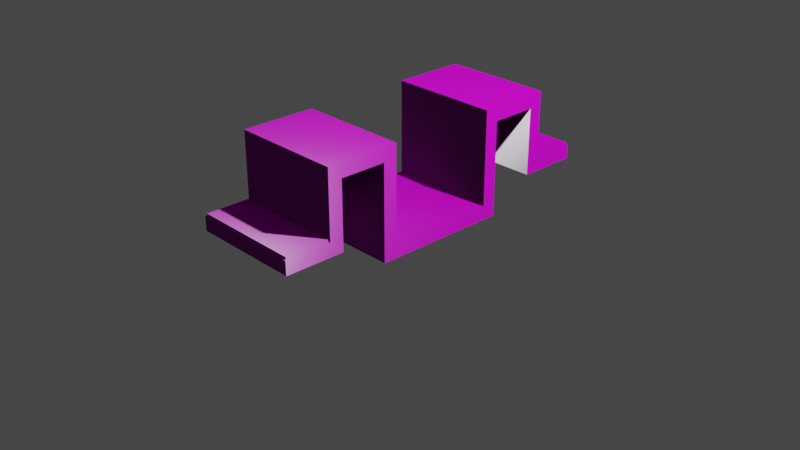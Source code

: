# Source: Lavicka_Umelecka_Stavebka.blend  (saved by Blender 3.6.13; exported with 4.5.12 LTS)
import bpy
from mathutils import Matrix  # noqa: F401  (used for matrix-valued properties, if any)

bpy.ops.wm.read_factory_settings(use_empty=True)
scene = bpy.context.scene
scene.name = 'Scene'

# ---- collections
col_collection = bpy.data.collections.new('Collection'); scene.collection.children.link(col_collection)

# ---- images (referenced by path relative to the original .blend; pixels are not part of the script)
import os
ASSET_DIR = os.environ.get("B2B_ASSET_DIR", "")  # directory of the original .blend (textures are referenced by path, not embedded)
HERE = os.path.dirname(os.path.abspath(__file__))  # packed textures are extracted next to this script under _unpacked/

def load_image(name, relpath, width, height, colorspace="sRGB"):
    """Load a texture the original file referenced (path relative to the .blend, or extracted next to this script)."""
    p = next((c for c in (os.path.join(HERE, relpath), os.path.join(ASSET_DIR, relpath)) if relpath and os.path.exists(c)), "")
    if p:
        img = bpy.data.images.load(p, check_existing=True)
        img.name = name
    else:  # same state as the original file: an image datablock whose file is absent (Cycles renders it pink)
        img = bpy.data.images.new(name, width, height)
        img.source = "FILE"
        img.filepath = "//" + (relpath or name)
    img.colorspace_settings.name = colorspace
    return img
img_baking_001 = load_image('Baking.001', 'Lavicka_Umelecka_Stavebka-normal.jpg', 1024, 1024, 'Non-Color')
img_lavicka_umelecka_stavebka_roughness_jpg = load_image('Lavicka_Umelecka_Stavebka-roughness.jpg', 'Lavicka_Umelecka_Stavebka-roughness.jpg', 1024, 1024, 'Non-Color')
img_lavicka_umelecka_stavebka_diffuse_jpg = load_image('Lavicka_Umelecka_Stavebka-diffuse.jpg', 'Lavicka_Umelecka_Stavebka-diffuse.jpg', 1024, 1024, 'sRGB')
img_granular_concrete_disp_8k_png_001 = load_image('granular_concrete_disp_8k.png.001', 'granular_concrete_disp_4k.png', 1024, 1024, 'Non-Color')
img_granular_concrete_diff_8k_png_001 = load_image('granular_concrete_diff_8k.png.001', 'granular_concrete_diff_4k.jpg', 1024, 1024, 'sRGB')
img_granular_concrete_rough_8k_png_001 = load_image('granular_concrete_rough_8k.png.001', 'granular_concrete_rough_4k.exr', 1024, 1024, 'Non-Color')
img_granular_concrete_nor_gl_png_001 = load_image('granular_concrete_nor_gl.png.001', 'granular_concrete_nor_gl_4k.exr', 1024, 1024, 'Non-Color')
img_wood_planks_dirt_disp_png_001 = load_image('wood_planks_dirt_disp.png.001', 'wood_planks_dirt_disp_4k.png', 1024, 1024, 'Non-Color')
img_wood_planks_dirt_rough_png_001 = load_image('wood_planks_dirt_rough.png.001', 'wood_planks_dirt_rough_4k.exr', 1024, 1024, 'Non-Color')
img_wood_planks_dirt_nor_gl_png_001 = load_image('wood_planks_dirt_nor_gl.png.001', 'wood_planks_dirt_nor_gl_4k.exr', 1024, 1024, 'Non-Color')
img_wood_planks_dirt_diff_png_001 = load_image('wood_planks_dirt_diff.png.001', 'wood_planks_dirt_diff_4k.jpg', 1024, 1024, 'sRGB')

# ---- materials (node trees are filled in below, after node groups)
mat_lavicka_umelecka_stavebka = bpy.data.materials.new('Lavicka_Umelecka_Stavebka')
mat_granular_concrete_001 = bpy.data.materials.new('granular_concrete.001')
mat_granular_concrete_001.displacement_method = 'DISPLACEMENT'
mat_wood_planks_dirt_001 = bpy.data.materials.new('wood_planks_dirt.001')
mat_wood_planks_dirt_001.displacement_method = 'DISPLACEMENT'

# ---- material node trees
mat_lavicka_umelecka_stavebka.use_nodes = True; mat_lavicka_umelecka_stavebka.node_tree.nodes.clear()
_N = mat_lavicka_umelecka_stavebka.node_tree.nodes; _L = mat_lavicka_umelecka_stavebka.node_tree.links
n0 = _N.new('ShaderNodeBsdfPrincipled'); n0.name = 'Principled BSDF'; n0.location = (10, 300)
n0.distribution = 'GGX'
n0.subsurface_method = 'RANDOM_WALK_SKIN'
n0.inputs[3].default_value = 1.45
n0.inputs[27].default_value = (0.0, 0.0, 0.0, 1.0)
n0.inputs[28].default_value = 1.0
n1 = _N.new('ShaderNodeOutputMaterial'); n1.name = 'Material Output'; n1.location = (300, 300)
n2 = _N.new('ShaderNodeTexImage'); n2.name = 'Image Texture.002'; n2.location = (-440, -287)
n2.image = img_baking_001
n3 = _N.new('ShaderNodeTexImage'); n3.name = 'Image Texture.001'; n3.location = (-446, 12)
n3.image = img_lavicka_umelecka_stavebka_roughness_jpg
n4 = _N.new('ShaderNodeTexImage'); n4.name = 'Image Texture'; n4.location = (-449, 308)
n4.image = img_lavicka_umelecka_stavebka_diffuse_jpg
_L.new(n0.outputs[0], n1.inputs[0])
_L.new(n2.outputs[0], n0.inputs[5])
_L.new(n3.outputs[0], n0.inputs[2])
_L.new(n4.outputs[0], n0.inputs[0])
n1.is_active_output = True
mat_granular_concrete_001.use_nodes = True; mat_granular_concrete_001.node_tree.nodes.clear()
_N = mat_granular_concrete_001.node_tree.nodes; _L = mat_granular_concrete_001.node_tree.links
n0 = _N.new('NodeFrame'); n0.name = 'Frame'; n0.location = (-1343, 498)
n0.label = 'Mapping'
n0.width = 400
n1 = _N.new('NodeFrame'); n1.name = 'Frame.001'; n1.location = (-701, 698)
n1.label = 'Textures'
n1.width = 358
n2 = _N.new('ShaderNodeOutputMaterial'); n2.name = 'Material Output'; n2.location = (293, 211)
n3 = _N.new('ShaderNodeTexImage'); n3.name = 'Image Texture'; n3.location = (88, -880)
n3.label = 'Displacement'
n3.image = img_granular_concrete_disp_8k_png_001
n4 = _N.new('ShaderNodeTexImage'); n4.name = 'Image Texture.001'; n4.location = (88, -40)
n4.label = 'Base Color'
n4.image = img_granular_concrete_diff_8k_png_001
n5 = _N.new('ShaderNodeTexImage'); n5.name = 'Image Texture.002'; n5.location = (88, -320)
n5.label = 'Roughness'
n5.image = img_granular_concrete_rough_8k_png_001
n6 = _N.new('ShaderNodeTexImage'); n6.name = 'Image Texture.003'; n6.location = (88, -600)
n6.label = 'Normal'
n6.image = img_granular_concrete_nor_gl_png_001
n7 = _N.new('ShaderNodeNormalMap'); n7.name = 'Normal Map'; n7.location = (-313, 98)
n8 = _N.new('ShaderNodeMapping'); n8.name = 'Mapping'; n8.location = (230, -40)
n9 = _N.new('NodeReroute'); n9.name = 'Reroute'; n9.location = (38, -628)
n9.width = 16
n9.socket_idname = 'NodeSocketVector'
n10 = _N.new('ShaderNodeTexCoord'); n10.name = 'Texture Coordinate'; n10.location = (30, -40)
n11 = _N.new('ShaderNodeBsdfPrincipled'); n11.name = 'Principled BSDF'; n11.location = (-63, 458)
n11.distribution = 'GGX'
n11.subsurface_method = 'BURLEY'
n11.inputs[3].default_value = 1.45
n11.inputs[27].default_value = (0.0, 0.0, 0.0, 1.0)
n11.inputs[28].default_value = 1.0
n12 = _N.new('ShaderNodeDisplacement'); n12.name = 'Displacement'; n12.location = (8, -234)
n12.inputs[2].default_value = 0.005
n13 = _N.new('ShaderNodeMix'); n13.name = 'Mix'; n13.location = (-283, 585)
n13.data_type = 'RGBA'
n13.inputs[0].default_value = 0.325
n13.inputs[7].default_value = (1.0, 1.0, 1.0, 1.0)
n14 = _N.new('ShaderNodeTexImage'); n14.name = 'Image Texture.004'; n14.location = (-29, 852)
n14.image = img_baking_001
n3.parent = n1
n4.parent = n1
n5.parent = n1
n6.parent = n1
n8.parent = n0
n9.parent = n1
n10.parent = n0
_L.new(n11.outputs[0], n2.inputs[0])
_L.new(n3.outputs[0], n12.inputs[0])
_L.new(n12.outputs[0], n2.inputs[2])
_L.new(n13.outputs[2], n11.inputs[0])
_L.new(n5.outputs[0], n11.inputs[2])
_L.new(n6.outputs[0], n7.inputs[1])
_L.new(n7.outputs[0], n11.inputs[5])
_L.new(n9.outputs[0], n4.inputs[0])
_L.new(n9.outputs[0], n5.inputs[0])
_L.new(n9.outputs[0], n6.inputs[0])
_L.new(n9.outputs[0], n3.inputs[0])
_L.new(n8.outputs[0], n9.inputs[0])
_L.new(n10.outputs[2], n8.inputs[0])
_L.new(n4.outputs[0], n13.inputs[6])
n2.is_active_output = True
mat_wood_planks_dirt_001.use_nodes = True; mat_wood_planks_dirt_001.node_tree.nodes.clear()
_N = mat_wood_planks_dirt_001.node_tree.nodes; _L = mat_wood_planks_dirt_001.node_tree.links
n0 = _N.new('NodeFrame'); n0.name = 'Frame'; n0.location = (-1360, 334)
n0.label = 'Mapping'
n0.width = 400
n1 = _N.new('NodeFrame'); n1.name = 'Frame.001'; n1.location = (-718, 534)
n1.label = 'Textures'
n1.width = 358
n2 = _N.new('ShaderNodeOutputMaterial'); n2.name = 'Material Output'; n2.location = (306, 145)
n3 = _N.new('ShaderNodeTexImage'); n3.name = 'Image Texture'; n3.location = (88, -880)
n3.label = 'Displacement'
n3.image = img_wood_planks_dirt_disp_png_001
n4 = _N.new('ShaderNodeDisplacement'); n4.name = 'Displacement'; n4.location = (20, -406)
n4.inputs[2].default_value = 0.02
n5 = _N.new('ShaderNodeTexImage'); n5.name = 'Image Texture.002'; n5.location = (88, -320)
n5.label = 'Roughness'
n5.image = img_wood_planks_dirt_rough_png_001
n6 = _N.new('ShaderNodeTexImage'); n6.name = 'Image Texture.003'; n6.location = (88, -600)
n6.label = 'Normal'
n6.image = img_wood_planks_dirt_nor_gl_png_001
n7 = _N.new('ShaderNodeNormalMap'); n7.name = 'Normal Map'; n7.location = (-330, -66)
n8 = _N.new('ShaderNodeMapping'); n8.name = 'Mapping'; n8.location = (230, -40)
n8.inputs[1].default_value = (0.5, 0.0, 0.0)
n9 = _N.new('NodeReroute'); n9.name = 'Reroute'; n9.location = (38, -595)
n9.width = 16
n9.socket_idname = 'NodeSocketVector'
n10 = _N.new('ShaderNodeTexCoord'); n10.name = 'Texture Coordinate'; n10.location = (30, -40)
n11 = _N.new('ShaderNodeBsdfPrincipled'); n11.name = 'Principled BSDF'; n11.location = (-101, 431)
n11.distribution = 'GGX'
n11.subsurface_method = 'BURLEY'
n11.inputs[3].default_value = 1.45
n11.inputs[27].default_value = (0.0, 0.0, 0.0, 1.0)
n11.inputs[28].default_value = 1.0
n12 = _N.new('ShaderNodeTexImage'); n12.name = 'Image Texture.001'; n12.location = (88, -40)
n12.label = 'Base Color'
n12.image = img_wood_planks_dirt_diff_png_001
n13 = _N.new('ShaderNodeTexImage'); n13.name = 'Image Texture.004'; n13.location = (-33, 776)
n13.image = img_baking_001
n3.parent = n1
n5.parent = n1
n6.parent = n1
n8.parent = n0
n9.parent = n1
n10.parent = n0
n12.parent = n1
_L.new(n11.outputs[0], n2.inputs[0])
_L.new(n3.outputs[0], n4.inputs[0])
_L.new(n4.outputs[0], n2.inputs[2])
_L.new(n5.outputs[0], n11.inputs[2])
_L.new(n6.outputs[0], n7.inputs[1])
_L.new(n9.outputs[0], n12.inputs[0])
_L.new(n9.outputs[0], n5.inputs[0])
_L.new(n9.outputs[0], n6.inputs[0])
_L.new(n9.outputs[0], n3.inputs[0])
_L.new(n8.outputs[0], n9.inputs[0])
_L.new(n10.outputs[2], n8.inputs[0])
_L.new(n12.outputs[0], n11.inputs[0])
_L.new(n7.outputs[0], n11.inputs[5])
n2.is_active_output = True

# ---- world
world_world = bpy.data.worlds.new('World'); scene.world = world_world
world_world.use_nodes = True; world_world.node_tree.nodes.clear()
_N = world_world.node_tree.nodes; _L = world_world.node_tree.links
n0 = _N.new('ShaderNodeOutputWorld'); n0.name = 'World Output'; n0.location = (300, 300)
n1 = _N.new('ShaderNodeBackground'); n1.name = 'Background'; n1.location = (10, 300)
n1.inputs[0].default_value = (0.05088, 0.05088, 0.05088, 1.0)
_L.new(n1.outputs[0], n0.inputs[0])
n0.is_active_output = True
world_world.color = (0.05088, 0.05088, 0.05088)
world_world.use_sun_shadow = False
world_world.sun_shadow_jitter_overblur = 0.0

# ---- cameras
cam_camera = bpy.data.cameras.new('Camera')
cam_camera.clip_end = 100.0
cam_camera.ortho_scale = 7.314

# ---- lights
light_light = bpy.data.lights.new('Light', 'POINT')
light_light.transmission_factor = 0.0
light_light.energy = 1000.0
light_light.shadow_soft_size = 0.1
light_light.shadow_maximum_resolution = 0.006
light_light.use_absolute_resolution = True

# ---- meshes
me_cube_024 = bpy.data.meshes.new('Cube.024')
me_cube_024.from_pydata([(-0.6, -0.75, 1.192e-07), (-0.6, -0.75, 0.15), (0.6, -0.75, 1.192e-07), (0.6, -0.75, 0.15), (-0.6, -0.6, 1.192e-07), (-0.6, -0.6, 0.15), (0.6, -0.6, 1.192e-07), (0.6, -0.6, 0.15), (-0.6, 0.0, 0.0), (-0.6, 0.0, 0.15), (0.6, 0.0, 0.0), (0.6, 0.0, 0.15), (0.6, -0.6, 1.175), (0.6, -0.75, 1.175), (-0.6, -0.75, 1.175), (-0.6, -0.6, 1.175), (-0.6, -0.6, 1.025), (0.6, -0.6, 1.025), (0.6, -0.75, 1.025), (-0.6, -0.75, 1.025), (0.6, -1.4, 1.175), (-0.6, -1.4, 1.175), (-0.6, -1.4, 1.025), (0.6, -1.4, 1.025), (-0.6, -1.25, 1.025), (-0.6, -1.25, 1.175), (0.6, -1.25, 1.175), (0.6, -1.25, 1.025), (0.6, -1.4, 0.3), (-0.6, -1.4, 0.3), (-0.6, -1.25, 0.3), (0.6, -1.25, 0.3), (-0.6, -1.25, 0.45), (-0.5868, -1.413, 0.45), (0.6, -1.25, 0.45), (0.5868, -1.413, 0.45), (0.6, -1.9, 0.3), (-0.6, -1.9, 0.3), (0.5868, -1.887, 0.45), (-0.5868, -1.887, 0.45), (-0.6, -1.4, 0.45), (0.6, -1.4, 0.45), (-0.6, -1.9, 0.45), (0.6, -1.9, 0.45), (-0.5868, -1.413, 0.4785), (0.5868, -1.413, 0.4785), (-0.5868, -1.887, 0.4785), (0.5868, -1.887, 0.4785), (-0.6, 0.75, 1.192e-07), (-0.6, 0.75, 0.15), (0.6, 0.75, 1.192e-07), (0.6, 0.75, 0.15), (-0.6, 0.6, 1.192e-07), (-0.6, 0.6, 0.15), (0.6, 0.6, 1.192e-07), (0.6, 0.6, 0.15), (0.6, 0.6, 1.175), (0.6, 0.75, 1.175), (-0.6, 0.75, 1.175), (-0.6, 0.6, 1.175), (-0.6, 0.6, 1.025), (0.6, 0.6, 1.025), (0.6, 0.75, 1.025), (-0.6, 0.75, 1.025), (0.6, 1.4, 1.175), (-0.6, 1.4, 1.175), (-0.6, 1.4, 1.025), (0.6, 1.4, 1.025), (-0.6, 1.25, 1.025), (-0.6, 1.25, 1.175), (0.6, 1.25, 1.175), (0.6, 1.25, 1.025), (0.6, 1.4, 0.3), (-0.6, 1.4, 0.3), (-0.6, 1.25, 0.3), (0.6, 1.25, 0.3), (-0.6, 1.25, 0.45), (-0.5868, 1.413, 0.45), (0.6, 1.25, 0.45), (0.5868, 1.413, 0.45), (0.6, 1.9, 0.3), (-0.6, 1.9, 0.3), (0.5868, 1.887, 0.45), (-0.5868, 1.887, 0.45), (-0.6, 1.4, 0.45), (0.6, 1.4, 0.45), (-0.6, 1.9, 0.45), (0.6, 1.9, 0.45), (-0.5868, 1.413, 0.4785), (0.5868, 1.413, 0.4785), (-0.5868, 1.887, 0.4785), (0.5868, 1.887, 0.4785)], [], [(6, 7, 3, 2), (2, 3, 1, 0), (4, 6, 2, 0), (17, 16, 15, 12), (11, 9, 5, 7), (8, 10, 6, 4), (10, 11, 7, 6), (0, 1, 5, 4), (4, 5, 9, 8), (12, 15, 14, 13), (18, 17, 12, 13), (16, 19, 14, 15), (25, 24, 22, 21), (1, 3, 18, 19), (5, 1, 19, 16), (3, 7, 17, 18), (7, 5, 16, 17), (22, 23, 20, 21), (26, 25, 21, 20), (40, 32, 30, 29), (27, 26, 20, 23), (18, 13, 26, 27), (19, 18, 27, 24), (13, 14, 25, 26), (14, 19, 24, 25), (30, 31, 28, 29), (32, 34, 31, 30), (34, 41, 28, 31), (38, 35, 45, 47), (23, 22, 40, 41), (27, 23, 41, 34), (24, 27, 34, 32), (22, 24, 32, 40), (43, 42, 37, 36), (29, 28, 36, 37), (40, 29, 37, 42), (28, 41, 43, 36), (33, 35, 41, 40), (38, 39, 42, 43), (39, 33, 40, 42), (35, 38, 43, 41), (45, 44, 46, 47), (39, 38, 47, 46), (33, 39, 46, 44), (35, 33, 44, 45), (54, 50, 51, 55), (50, 48, 49, 51), (52, 48, 50, 54), (61, 56, 59, 60), (11, 55, 53, 9), (8, 52, 54, 10), (10, 54, 55, 11), (48, 52, 53, 49), (52, 8, 9, 53), (56, 57, 58, 59), (62, 57, 56, 61), (60, 59, 58, 63), (69, 65, 66, 68), (49, 63, 62, 51), (53, 60, 63, 49), (51, 62, 61, 55), (55, 61, 60, 53), (66, 65, 64, 67), (70, 64, 65, 69), (84, 73, 74, 76), (71, 67, 64, 70), (62, 71, 70, 57), (63, 68, 71, 62), (57, 70, 69, 58), (58, 69, 68, 63), (74, 73, 72, 75), (76, 74, 75, 78), (78, 75, 72, 85), (82, 91, 89, 79), (67, 85, 84, 66), (71, 78, 85, 67), (68, 76, 78, 71), (66, 84, 76, 68), (87, 80, 81, 86), (73, 81, 80, 72), (84, 86, 81, 73), (72, 80, 87, 85), (77, 84, 85, 79), (82, 87, 86, 83), (83, 86, 84, 77), (79, 85, 87, 82), (89, 91, 90, 88), (83, 90, 91, 82), (77, 88, 90, 83), (79, 89, 88, 77)])
_uv = me_cube_024.uv_layers.new(name='UVMap')
_uv.uv.foreach_set('vector', [0.1935, 0.2137, 0.1693, 0.2137, 0.1693, 0.1895, 0.1935, 0.1895, 0.5645, 0.6491, 0.5403, 0.6491, 0.5403, 0.4557, 0.5645, 0.4557, 0.5927, 0.02826, 0.3993, 0.02826, 0.3993, 0.004078, 0.5927, 0.004078, 0.5968, 0.4557, 0.5968, 0.6491, 0.5727, 0.6491, 0.5727, 0.4557, 0.5927, 0.3508, 0.3993, 0.3508, 0.3993, 0.2541, 0.5927, 0.2541, 0.5927, 0.125, 0.3993, 0.125, 0.3993, 0.02826, 0.5927, 0.02826, 0.1935, 0.3104, 0.1693, 0.3104, 0.1693, 0.2137, 0.1935, 0.2137, 0.3911, 0.4313, 0.3669, 0.4313, 0.3669, 0.4071, 0.3911, 0.4071, 0.3911, 0.4071, 0.3669, 0.4071, 0.3669, 0.3104, 0.3911, 0.3104, 0.004078, 0.8183, 0.004078, 0.6249, 0.02826, 0.6249, 0.02826, 0.8183, 0.02826, 0.1895, 0.02826, 0.2137, 0.004078, 0.2137, 0.004078, 0.1895, 0.2259, 0.4071, 0.2259, 0.4313, 0.2017, 0.4313, 0.2017, 0.4071, 0.2017, 0.5119, 0.2259, 0.5119, 0.2259, 0.5361, 0.2017, 0.5361, 0.5403, 0.4557, 0.5403, 0.6491, 0.3993, 0.6491, 0.3993, 0.4557, 0.3669, 0.4071, 0.3669, 0.4313, 0.2259, 0.4313, 0.2259, 0.4071, 0.1693, 0.1895, 0.1693, 0.2137, 0.02826, 0.2137, 0.02826, 0.1895, 0.7379, 0.4557, 0.7379, 0.6491, 0.5968, 0.6491, 0.5968, 0.4557, 0.4234, 0.6573, 0.4234, 0.8508, 0.3993, 0.8508, 0.3993, 0.6573, 0.1089, 0.8183, 0.1089, 0.6249, 0.1331, 0.6249, 0.1331, 0.8183, 0.3186, 0.5361, 0.3186, 0.5119, 0.3427, 0.5119, 0.3427, 0.5361, 0.02826, 0.1089, 0.004078, 0.1089, 0.004078, 0.08469, 0.02826, 0.08469, 0.02826, 0.1895, 0.004078, 0.1895, 0.004078, 0.1089, 0.02826, 0.1089, 0.9437, 0.2057, 0.9437, 0.3992, 0.8631, 0.3992, 0.8631, 0.2057, 0.02826, 0.8183, 0.02826, 0.6249, 0.1089, 0.6249, 0.1089, 0.8183, 0.2017, 0.4313, 0.2259, 0.4313, 0.2259, 0.5119, 0.2017, 0.5119, 0.3831, 0.6249, 0.3831, 0.8183, 0.359, 0.8183, 0.359, 0.6249, 0.617, 0.8508, 0.617, 0.6573, 0.6412, 0.6573, 0.6412, 0.8508, 0.121, 0.1089, 0.121, 0.08469, 0.1451, 0.08469, 0.1451, 0.1089, 0.008677, 0.8265, 0.008677, 0.9028, 0.004078, 0.9028, 0.004078, 0.8265, 0.4234, 0.8508, 0.4234, 0.6573, 0.5161, 0.6573, 0.5161, 0.8508, 0.02826, 0.1089, 0.02826, 0.08469, 0.121, 0.08469, 0.121, 0.1089, 0.5243, 0.8508, 0.5243, 0.6573, 0.617, 0.6573, 0.617, 0.8508, 0.2259, 0.5361, 0.2259, 0.5119, 0.3186, 0.5119, 0.3186, 0.5361, 0.8711, 0.6491, 0.8711, 0.4557, 0.8953, 0.4557, 0.8953, 0.6491, 0.359, 0.6249, 0.359, 0.8183, 0.2783, 0.8183, 0.2783, 0.6249, 0.3186, 0.5361, 0.3427, 0.5361, 0.3427, 0.6167, 0.3186, 0.6167, 0.1451, 0.08469, 0.121, 0.08469, 0.121, 0.004078, 0.1451, 0.004078, 0.8528, 0.397, 0.8528, 0.2078, 0.8549, 0.2057, 0.8549, 0.3992, 0.7764, 0.2078, 0.7764, 0.397, 0.7743, 0.3992, 0.7743, 0.2057, 0.7764, 0.397, 0.8528, 0.397, 0.8549, 0.3992, 0.7743, 0.3992, 0.8528, 0.2078, 0.7764, 0.2078, 0.7743, 0.2057, 0.8549, 0.2057, 0.9798, 0.4557, 0.9798, 0.6449, 0.9035, 0.6449, 0.9035, 0.4557, 0.9564, 0.2057, 0.9564, 0.3949, 0.9518, 0.3949, 0.9518, 0.2057, 0.02143, 0.8265, 0.02143, 0.9028, 0.01683, 0.9028, 0.01683, 0.8265, 0.9565, 0.6573, 0.9565, 0.8465, 0.9519, 0.8465, 0.9519, 0.6573, 0.1935, 0.4071, 0.1935, 0.4313, 0.1693, 0.4313, 0.1693, 0.4071, 0.7661, 0.004078, 0.7661, 0.1975, 0.7419, 0.1975, 0.7419, 0.004078, 0.5927, 0.2217, 0.5927, 0.2459, 0.3993, 0.2459, 0.3993, 0.2217, 0.6251, 0.3992, 0.6009, 0.3992, 0.6009, 0.2057, 0.6251, 0.2057, 0.5927, 0.3508, 0.5927, 0.4475, 0.3993, 0.4475, 0.3993, 0.3508, 0.5927, 0.125, 0.5927, 0.2217, 0.3993, 0.2217, 0.3993, 0.125, 0.1935, 0.3104, 0.1935, 0.4071, 0.1693, 0.4071, 0.1693, 0.3104, 0.3911, 0.1895, 0.3911, 0.2137, 0.3669, 0.2137, 0.3669, 0.1895, 0.3911, 0.2137, 0.3911, 0.3104, 0.3669, 0.3104, 0.3669, 0.2137, 0.2702, 0.8183, 0.246, 0.8183, 0.246, 0.6249, 0.2702, 0.6249, 0.02826, 0.4313, 0.004078, 0.4313, 0.004078, 0.4071, 0.02826, 0.4071, 0.2259, 0.2137, 0.2017, 0.2137, 0.2017, 0.1895, 0.2259, 0.1895, 0.2017, 0.1089, 0.2017, 0.08469, 0.2259, 0.08469, 0.2259, 0.1089, 0.7419, 0.1975, 0.6009, 0.1975, 0.6009, 0.004078, 0.7419, 0.004078, 0.3669, 0.2137, 0.2259, 0.2137, 0.2259, 0.1895, 0.3669, 0.1895, 0.1693, 0.4313, 0.02826, 0.4313, 0.02826, 0.4071, 0.1693, 0.4071, 0.7661, 0.3992, 0.6251, 0.3992, 0.6251, 0.2057, 0.7661, 0.2057, 0.6735, 0.8508, 0.6493, 0.8508, 0.6493, 0.6573, 0.6735, 0.6573, 0.1654, 0.8183, 0.1412, 0.8183, 0.1412, 0.6249, 0.1654, 0.6249, 0.3186, 0.08469, 0.3427, 0.08469, 0.3427, 0.1089, 0.3186, 0.1089, 0.02826, 0.5119, 0.02826, 0.5361, 0.004078, 0.5361, 0.004078, 0.5119, 0.02826, 0.4313, 0.02826, 0.5119, 0.004078, 0.5119, 0.004078, 0.4313, 0.8631, 0.6573, 0.9438, 0.6573, 0.9438, 0.8508, 0.8631, 0.8508, 0.246, 0.8183, 0.1654, 0.8183, 0.1654, 0.6249, 0.246, 0.6249, 0.2017, 0.1895, 0.2017, 0.1089, 0.2259, 0.1089, 0.2259, 0.1895, 0.7743, 0.004078, 0.7985, 0.004078, 0.7985, 0.1975, 0.7743, 0.1975, 0.8388, 0.4557, 0.863, 0.4557, 0.863, 0.6491, 0.8388, 0.6491, 0.121, 0.5119, 0.1451, 0.5119, 0.1451, 0.5361, 0.121, 0.5361, 0.03419, 0.9028, 0.02959, 0.9028, 0.02959, 0.8265, 0.03419, 0.8265, 0.6735, 0.6573, 0.7662, 0.6573, 0.7662, 0.8508, 0.6735, 0.8508, 0.02826, 0.5119, 0.121, 0.5119, 0.121, 0.5361, 0.02826, 0.5361, 0.7461, 0.4557, 0.8388, 0.4557, 0.8388, 0.6491, 0.7461, 0.6491, 0.2259, 0.08469, 0.3186, 0.08469, 0.3186, 0.1089, 0.2259, 0.1089, 0.8872, 0.004078, 0.9114, 0.004078, 0.9114, 0.1975, 0.8872, 0.1975, 0.7985, 0.004078, 0.8791, 0.004078, 0.8791, 0.1975, 0.7985, 0.1975, 0.3186, 0.08469, 0.3186, 0.004078, 0.3427, 0.004078, 0.3427, 0.08469, 0.1451, 0.5361, 0.1451, 0.6167, 0.121, 0.6167, 0.121, 0.5361, 0.7765, 0.8486, 0.7744, 0.8508, 0.7744, 0.6573, 0.7765, 0.6594, 0.8529, 0.6594, 0.855, 0.6573, 0.855, 0.8508, 0.8529, 0.8486, 0.8529, 0.8486, 0.855, 0.8508, 0.7744, 0.8508, 0.7765, 0.8486, 0.7765, 0.6594, 0.7744, 0.6573, 0.855, 0.6573, 0.8529, 0.6594, 0.9196, 0.004078, 0.9959, 0.004078, 0.9959, 0.1933, 0.9196, 0.1933, 0.9692, 0.3949, 0.9646, 0.3949, 0.9646, 0.2057, 0.9692, 0.2057, 0.04694, 0.9028, 0.04234, 0.9028, 0.04234, 0.8265, 0.04694, 0.8265, 0.9693, 0.8465, 0.9647, 0.8465, 0.9647, 0.6573, 0.9693, 0.6573])
me_cube_024.materials.append(mat_lavicka_umelecka_stavebka)
me_cube_024.update()
me_cube_001 = bpy.data.meshes.new('Cube.001')
me_cube_001.from_pydata([(-0.6, -0.75, 1.192e-07), (-0.6, -0.75, 0.15), (0.6, -0.75, 1.192e-07), (0.6, -0.75, 0.15), (-0.6, -0.6, 1.192e-07), (-0.6, -0.6, 0.15), (0.6, -0.6, 1.192e-07), (0.6, -0.6, 0.15), (-0.6, 0.0, 0.0), (-0.6, 0.0, 0.15), (0.6, 0.0, 0.0), (0.6, 0.0, 0.15), (0.6, -0.6, 1.175), (0.6, -0.75, 1.175), (-0.6, -0.75, 1.175), (-0.6, -0.6, 1.175), (-0.6, -0.6, 1.025), (0.6, -0.6, 1.025), (0.6, -0.75, 1.025), (-0.6, -0.75, 1.025), (0.6, -1.4, 1.175), (-0.6, -1.4, 1.175), (-0.6, -1.4, 1.025), (0.6, -1.4, 1.025), (-0.6, -1.25, 1.025), (-0.6, -1.25, 1.175), (0.6, -1.25, 1.175), (0.6, -1.25, 1.025), (0.6, -1.4, 0.3), (-0.6, -1.4, 0.3), (-0.6, -1.25, 0.3), (0.6, -1.25, 0.3), (-0.6, -1.25, 0.45), (-0.5868, -1.413, 0.45), (0.6, -1.25, 0.45), (0.5868, -1.413, 0.45), (0.6, -1.9, 0.3), (-0.6, -1.9, 0.3), (0.5868, -1.887, 0.45), (-0.5868, -1.887, 0.45), (-0.6, -1.4, 0.45), (0.6, -1.4, 0.45), (-0.6, -1.9, 0.45), (0.6, -1.9, 0.45), (-0.5868, -1.413, 0.4785), (0.5868, -1.413, 0.4785), (-0.5868, -1.887, 0.4785), (0.5868, -1.887, 0.4785), (-0.6, 0.75, 1.192e-07), (-0.6, 0.75, 0.15), (0.6, 0.75, 1.192e-07), (0.6, 0.75, 0.15), (-0.6, 0.6, 1.192e-07), (-0.6, 0.6, 0.15), (0.6, 0.6, 1.192e-07), (0.6, 0.6, 0.15), (0.6, 0.6, 1.175), (0.6, 0.75, 1.175), (-0.6, 0.75, 1.175), (-0.6, 0.6, 1.175), (-0.6, 0.6, 1.025), (0.6, 0.6, 1.025), (0.6, 0.75, 1.025), (-0.6, 0.75, 1.025), (0.6, 1.4, 1.175), (-0.6, 1.4, 1.175), (-0.6, 1.4, 1.025), (0.6, 1.4, 1.025), (-0.6, 1.25, 1.025), (-0.6, 1.25, 1.175), (0.6, 1.25, 1.175), (0.6, 1.25, 1.025), (0.6, 1.4, 0.3), (-0.6, 1.4, 0.3), (-0.6, 1.25, 0.3), (0.6, 1.25, 0.3), (-0.6, 1.25, 0.45), (-0.5868, 1.413, 0.45), (0.6, 1.25, 0.45), (0.5868, 1.413, 0.45), (0.6, 1.9, 0.3), (-0.6, 1.9, 0.3), (0.5868, 1.887, 0.45), (-0.5868, 1.887, 0.45), (-0.6, 1.4, 0.45), (0.6, 1.4, 0.45), (-0.6, 1.9, 0.45), (0.6, 1.9, 0.45), (-0.5868, 1.413, 0.4785), (0.5868, 1.413, 0.4785), (-0.5868, 1.887, 0.4785), (0.5868, 1.887, 0.4785)], [], [(6, 7, 3, 2), (2, 3, 1, 0), (4, 6, 2, 0), (17, 16, 15, 12), (11, 9, 5, 7), (8, 10, 6, 4), (10, 11, 7, 6), (0, 1, 5, 4), (4, 5, 9, 8), (12, 15, 14, 13), (18, 17, 12, 13), (16, 19, 14, 15), (25, 24, 22, 21), (1, 3, 18, 19), (5, 1, 19, 16), (3, 7, 17, 18), (7, 5, 16, 17), (22, 23, 20, 21), (26, 25, 21, 20), (40, 32, 30, 29), (27, 26, 20, 23), (18, 13, 26, 27), (19, 18, 27, 24), (13, 14, 25, 26), (14, 19, 24, 25), (30, 31, 28, 29), (32, 34, 31, 30), (34, 41, 28, 31), (38, 35, 45, 47), (23, 22, 40, 41), (27, 23, 41, 34), (24, 27, 34, 32), (22, 24, 32, 40), (43, 42, 37, 36), (29, 28, 36, 37), (40, 29, 37, 42), (28, 41, 43, 36), (33, 35, 41, 40), (38, 39, 42, 43), (39, 33, 40, 42), (35, 38, 43, 41), (45, 44, 46, 47), (39, 38, 47, 46), (33, 39, 46, 44), (35, 33, 44, 45), (54, 50, 51, 55), (50, 48, 49, 51), (52, 48, 50, 54), (61, 56, 59, 60), (11, 55, 53, 9), (8, 52, 54, 10), (10, 54, 55, 11), (48, 52, 53, 49), (52, 8, 9, 53), (56, 57, 58, 59), (62, 57, 56, 61), (60, 59, 58, 63), (69, 65, 66, 68), (49, 63, 62, 51), (53, 60, 63, 49), (51, 62, 61, 55), (55, 61, 60, 53), (66, 65, 64, 67), (70, 64, 65, 69), (84, 73, 74, 76), (71, 67, 64, 70), (62, 71, 70, 57), (63, 68, 71, 62), (57, 70, 69, 58), (58, 69, 68, 63), (74, 73, 72, 75), (76, 74, 75, 78), (78, 75, 72, 85), (82, 91, 89, 79), (67, 85, 84, 66), (71, 78, 85, 67), (68, 76, 78, 71), (66, 84, 76, 68), (87, 80, 81, 86), (73, 81, 80, 72), (84, 86, 81, 73), (72, 80, 87, 85), (77, 84, 85, 79), (82, 87, 86, 83), (83, 86, 84, 77), (79, 85, 87, 82), (89, 91, 90, 88), (83, 90, 91, 82), (77, 88, 90, 83), (79, 89, 88, 77)])
me_cube_001.polygons.foreach_set('material_index', [0, 0, 0, 0, 0, 0, 0, 0, 0, 0, 0, 0, 0, 0, 0, 0, 0, 0, 0, 0, 0, 0, 0, 0, 0, 0, 0, 0, 1, 0, 0, 0, 0, 0, 0, 0, 0, 0, 0, 0, 0, 1, 1, 1, 1, 0, 0, 0, 0, 0, 0, 0, 0, 0, 0, 0, 0, 0, 0, 0, 0, 0, 0, 0, 0, 0, 0, 0, 0, 0, 0, 0, 0, 1, 0, 0, 0, 0, 0, 0, 0, 0, 0, 0, 0, 0, 1, 1, 1, 1])
_uv = me_cube_001.uv_layers.new(name='UVMap')
_uv.uv.foreach_set('vector', [0.1935, 0.2137, 0.1693, 0.2137, 0.1693, 0.1895, 0.1935, 0.1895, 0.5645, 0.6491, 0.5403, 0.6491, 0.5403, 0.4557, 0.5645, 0.4557, 0.5927, 0.02826, 0.3993, 0.02826, 0.3993, 0.004078, 0.5927, 0.004078, 0.5968, 0.4557, 0.5968, 0.6491, 0.5727, 0.6491, 0.5727, 0.4557, 0.5927, 0.3508, 0.3993, 0.3508, 0.3993, 0.2541, 0.5927, 0.2541, 0.5927, 0.125, 0.3993, 0.125, 0.3993, 0.02826, 0.5927, 0.02826, 0.1935, 0.3104, 0.1693, 0.3104, 0.1693, 0.2137, 0.1935, 0.2137, 0.3911, 0.4313, 0.3669, 0.4313, 0.3669, 0.4071, 0.3911, 0.4071, 0.3911, 0.4071, 0.3669, 0.4071, 0.3669, 0.3104, 0.3911, 0.3104, 0.004078, 0.8183, 0.004078, 0.6249, 0.02826, 0.6249, 0.02826, 0.8183, 0.02826, 0.1895, 0.02826, 0.2137, 0.004078, 0.2137, 0.004078, 0.1895, 0.2259, 0.4071, 0.2259, 0.4313, 0.2017, 0.4313, 0.2017, 0.4071, 0.2017, 0.5119, 0.2259, 0.5119, 0.2259, 0.5361, 0.2017, 0.5361, 0.5403, 0.4557, 0.5403, 0.6491, 0.3993, 0.6491, 0.3993, 0.4557, 0.3669, 0.4071, 0.3669, 0.4313, 0.2259, 0.4313, 0.2259, 0.4071, 0.1693, 0.1895, 0.1693, 0.2137, 0.02826, 0.2137, 0.02826, 0.1895, 0.7379, 0.4557, 0.7379, 0.6491, 0.5968, 0.6491, 0.5968, 0.4557, 0.4234, 0.6573, 0.4234, 0.8508, 0.3993, 0.8508, 0.3993, 0.6573, 0.1089, 0.8183, 0.1089, 0.6249, 0.1331, 0.6249, 0.1331, 0.8183, 0.3186, 0.5361, 0.3186, 0.5119, 0.3427, 0.5119, 0.3427, 0.5361, 0.02826, 0.1089, 0.004078, 0.1089, 0.004078, 0.08469, 0.02826, 0.08469, 0.02826, 0.1895, 0.004078, 0.1895, 0.004078, 0.1089, 0.02826, 0.1089, 0.9437, 0.2057, 0.9437, 0.3992, 0.8631, 0.3992, 0.8631, 0.2057, 0.02826, 0.8183, 0.02826, 0.6249, 0.1089, 0.6249, 0.1089, 0.8183, 0.2017, 0.4313, 0.2259, 0.4313, 0.2259, 0.5119, 0.2017, 0.5119, 0.3831, 0.6249, 0.3831, 0.8183, 0.359, 0.8183, 0.359, 0.6249, 0.617, 0.8508, 0.617, 0.6573, 0.6412, 0.6573, 0.6412, 0.8508, 0.121, 0.1089, 0.121, 0.08469, 0.1451, 0.08469, 0.1451, 0.1089, 0.008677, 0.8265, 0.008677, 0.9028, 0.004078, 0.9028, 0.004078, 0.8265, 0.4234, 0.8508, 0.4234, 0.6573, 0.5161, 0.6573, 0.5161, 0.8508, 0.02826, 0.1089, 0.02826, 0.08469, 0.121, 0.08469, 0.121, 0.1089, 0.5243, 0.8508, 0.5243, 0.6573, 0.617, 0.6573, 0.617, 0.8508, 0.2259, 0.5361, 0.2259, 0.5119, 0.3186, 0.5119, 0.3186, 0.5361, 0.8711, 0.6491, 0.8711, 0.4557, 0.8953, 0.4557, 0.8953, 0.6491, 0.359, 0.6249, 0.359, 0.8183, 0.2783, 0.8183, 0.2783, 0.6249, 0.3186, 0.5361, 0.3427, 0.5361, 0.3427, 0.6167, 0.3186, 0.6167, 0.1451, 0.08469, 0.121, 0.08469, 0.121, 0.004078, 0.1451, 0.004078, 0.8528, 0.397, 0.8528, 0.2078, 0.8549, 0.2057, 0.8549, 0.3992, 0.7764, 0.2078, 0.7764, 0.397, 0.7743, 0.3992, 0.7743, 0.2057, 0.7764, 0.397, 0.8528, 0.397, 0.8549, 0.3992, 0.7743, 0.3992, 0.8528, 0.2078, 0.7764, 0.2078, 0.7743, 0.2057, 0.8549, 0.2057, 0.9798, 0.4557, 0.9798, 0.6449, 0.9035, 0.6449, 0.9035, 0.4557, 0.9564, 0.2057, 0.9564, 0.3949, 0.9518, 0.3949, 0.9518, 0.2057, 0.02143, 0.8265, 0.02143, 0.9028, 0.01683, 0.9028, 0.01683, 0.8265, 0.9565, 0.6573, 0.9565, 0.8465, 0.9519, 0.8465, 0.9519, 0.6573, 0.1935, 0.4071, 0.1935, 0.4313, 0.1693, 0.4313, 0.1693, 0.4071, 0.7661, 0.004078, 0.7661, 0.1975, 0.7419, 0.1975, 0.7419, 0.004078, 0.5927, 0.2217, 0.5927, 0.2459, 0.3993, 0.2459, 0.3993, 0.2217, 0.6251, 0.3992, 0.6009, 0.3992, 0.6009, 0.2057, 0.6251, 0.2057, 0.5927, 0.3508, 0.5927, 0.4475, 0.3993, 0.4475, 0.3993, 0.3508, 0.5927, 0.125, 0.5927, 0.2217, 0.3993, 0.2217, 0.3993, 0.125, 0.1935, 0.3104, 0.1935, 0.4071, 0.1693, 0.4071, 0.1693, 0.3104, 0.3911, 0.1895, 0.3911, 0.2137, 0.3669, 0.2137, 0.3669, 0.1895, 0.3911, 0.2137, 0.3911, 0.3104, 0.3669, 0.3104, 0.3669, 0.2137, 0.2702, 0.8183, 0.246, 0.8183, 0.246, 0.6249, 0.2702, 0.6249, 0.02826, 0.4313, 0.004078, 0.4313, 0.004078, 0.4071, 0.02826, 0.4071, 0.2259, 0.2137, 0.2017, 0.2137, 0.2017, 0.1895, 0.2259, 0.1895, 0.2017, 0.1089, 0.2017, 0.08469, 0.2259, 0.08469, 0.2259, 0.1089, 0.7419, 0.1975, 0.6009, 0.1975, 0.6009, 0.004078, 0.7419, 0.004078, 0.3669, 0.2137, 0.2259, 0.2137, 0.2259, 0.1895, 0.3669, 0.1895, 0.1693, 0.4313, 0.02826, 0.4313, 0.02826, 0.4071, 0.1693, 0.4071, 0.7661, 0.3992, 0.6251, 0.3992, 0.6251, 0.2057, 0.7661, 0.2057, 0.6735, 0.8508, 0.6493, 0.8508, 0.6493, 0.6573, 0.6735, 0.6573, 0.1654, 0.8183, 0.1412, 0.8183, 0.1412, 0.6249, 0.1654, 0.6249, 0.3186, 0.08469, 0.3427, 0.08469, 0.3427, 0.1089, 0.3186, 0.1089, 0.02826, 0.5119, 0.02826, 0.5361, 0.004078, 0.5361, 0.004078, 0.5119, 0.02826, 0.4313, 0.02826, 0.5119, 0.004078, 0.5119, 0.004078, 0.4313, 0.8631, 0.6573, 0.9438, 0.6573, 0.9438, 0.8508, 0.8631, 0.8508, 0.246, 0.8183, 0.1654, 0.8183, 0.1654, 0.6249, 0.246, 0.6249, 0.2017, 0.1895, 0.2017, 0.1089, 0.2259, 0.1089, 0.2259, 0.1895, 0.7743, 0.004078, 0.7985, 0.004078, 0.7985, 0.1975, 0.7743, 0.1975, 0.8388, 0.4557, 0.863, 0.4557, 0.863, 0.6491, 0.8388, 0.6491, 0.121, 0.5119, 0.1451, 0.5119, 0.1451, 0.5361, 0.121, 0.5361, 0.03419, 0.9028, 0.02959, 0.9028, 0.02959, 0.8265, 0.03419, 0.8265, 0.6735, 0.6573, 0.7662, 0.6573, 0.7662, 0.8508, 0.6735, 0.8508, 0.02826, 0.5119, 0.121, 0.5119, 0.121, 0.5361, 0.02826, 0.5361, 0.7461, 0.4557, 0.8388, 0.4557, 0.8388, 0.6491, 0.7461, 0.6491, 0.2259, 0.08469, 0.3186, 0.08469, 0.3186, 0.1089, 0.2259, 0.1089, 0.8872, 0.004078, 0.9114, 0.004078, 0.9114, 0.1975, 0.8872, 0.1975, 0.7985, 0.004078, 0.8791, 0.004078, 0.8791, 0.1975, 0.7985, 0.1975, 0.3186, 0.08469, 0.3186, 0.004078, 0.3427, 0.004078, 0.3427, 0.08469, 0.1451, 0.5361, 0.1451, 0.6167, 0.121, 0.6167, 0.121, 0.5361, 0.7765, 0.8486, 0.7744, 0.8508, 0.7744, 0.6573, 0.7765, 0.6594, 0.8529, 0.6594, 0.855, 0.6573, 0.855, 0.8508, 0.8529, 0.8486, 0.8529, 0.8486, 0.855, 0.8508, 0.7744, 0.8508, 0.7765, 0.8486, 0.7765, 0.6594, 0.7744, 0.6573, 0.855, 0.6573, 0.8529, 0.6594, 0.9196, 0.004078, 0.9959, 0.004078, 0.9959, 0.1933, 0.9196, 0.1933, 0.9692, 0.3949, 0.9646, 0.3949, 0.9646, 0.2057, 0.9692, 0.2057, 0.04694, 0.9028, 0.04234, 0.9028, 0.04234, 0.8265, 0.04694, 0.8265, 0.9693, 0.8465, 0.9647, 0.8465, 0.9647, 0.6573, 0.9693, 0.6573])
me_cube_001.materials.append(mat_granular_concrete_001)
me_cube_001.materials.append(mat_wood_planks_dirt_001)
me_cube_001.update()

# ---- objects
ob_light = bpy.data.objects.new('Light', light_light)
ob_camera = bpy.data.objects.new('Camera', cam_camera)
ob_lavicka_umelecka_stavebka = bpy.data.objects.new('Lavicka_Umelecka_Stavebka', me_cube_024)
ob_lavicka_umelecka_stavebka_001 = bpy.data.objects.new('Lavicka_Umelecka_Stavebka.001', me_cube_001)

# ---- transforms, parenting, visibility, modifiers, constraints
ob_light.location = (4.076, 1.005, 5.904)
ob_light.rotation_euler = (0.6503, 0.05522, 1.866)
ob_light.lock_rotations_4d = False
ob_light.empty_display_type = 'ARROWS'
ob_light.color = (0.0, 0.0, 0.0, 0.0)
ob_light.lineart.crease_threshold = 0.0
ob_camera.location = (7.359, -6.926, 4.958)
ob_camera.rotation_euler = (1.109, 0.0, 0.8149)
ob_camera.lock_rotations_4d = False
ob_camera.empty_display_type = 'ARROWS'
ob_camera.color = (0.0, 0.0, 0.0, 0.0)
ob_camera.display_type = 'WIRE'
ob_camera.lineart.crease_threshold = 0.0
ob_lavicka_umelecka_stavebka.location = (0.0, 0.0, 0.0)
ob_lavicka_umelecka_stavebka_001.location = (0.0, 0.0, 0.0)

# ---- collection membership
col_collection.objects.link(ob_light)
col_collection.objects.link(ob_camera)
col_collection.objects.link(ob_lavicka_umelecka_stavebka)
col_collection.objects.link(ob_lavicka_umelecka_stavebka_001)

# ---- scene / render settings (as saved in the file)
scene.camera = ob_camera
scene.frame_start = 1; scene.frame_end = 250; scene.frame_set(1)
scene.render.engine = 'CYCLES'
scene.cycles.samples = 10
scene.cycles.sampling_pattern = 'TABULATED_SOBOL'
scene.cycles.bake_type = 'NORMAL'
scene.view_settings.view_transform = 'Filmic'
bpy.context.view_layer.update()
